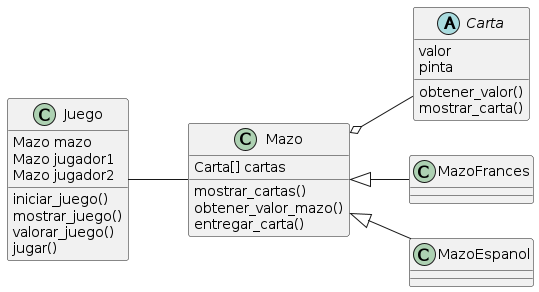

The diagram above was rendered by PlantUML. Its source (embedded in the PNG):
@startuml
left to right direction

abstract Carta
Mazo <|-- MazoFrances
Mazo <|-- MazoEspanol
Mazo o-- Carta
Juego -- Mazo

Juego : iniciar_juego()
Juego : mostrar_juego()
Juego : valorar_juego()
Juego : jugar()
Juego : Mazo mazo
Juego : Mazo jugador1
Juego : Mazo jugador2

Carta : valor
Carta : pinta
Carta : obtener_valor()
Carta : mostrar_carta()

Mazo : Carta[] cartas
Mazo : mostrar_cartas()
Mazo : obtener_valor_mazo()
Mazo : entregar_carta()

@enduml